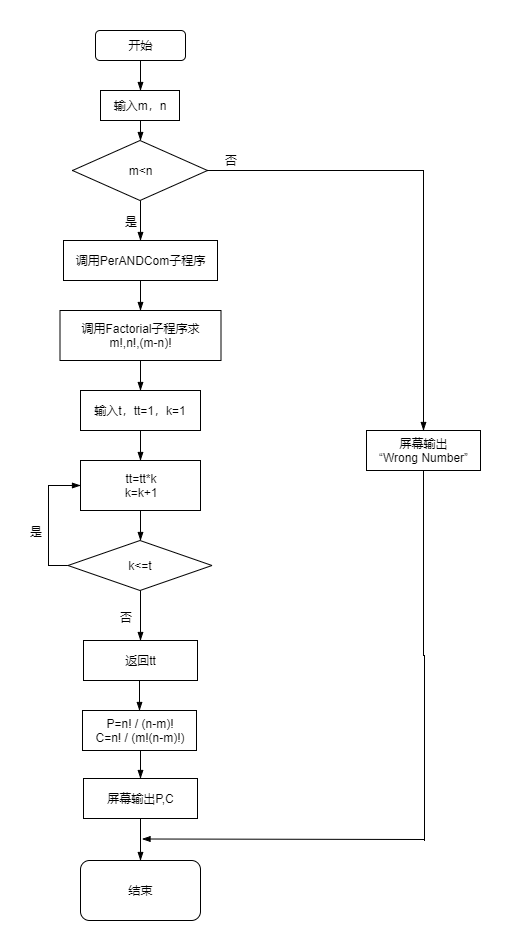

The diagram above was exported from draw.io. Its source (the exported page's mxGraphModel, read from the mxfile embedded in the PNG):
<mxGraphModel dx="1038" dy="559" grid="1" gridSize="10" guides="1" tooltips="1" connect="1" arrows="1" fold="1" page="1" pageScale="1" pageWidth="827" pageHeight="1169" math="0" shadow="0">
  <root>
    <mxCell id="0" />
    <mxCell id="1" parent="0" />
    <mxCell id="f55mgXLf-3909RvQA1nX-26" style="edgeStyle=orthogonalEdgeStyle;rounded=0;orthogonalLoop=1;jettySize=auto;html=1;exitX=0.5;exitY=1;exitDx=0;exitDy=0;endArrow=blockThin;endFill=1;" parent="1" source="f55mgXLf-3909RvQA1nX-1" target="f55mgXLf-3909RvQA1nX-3" edge="1">
      <mxGeometry relative="1" as="geometry" />
    </mxCell>
    <mxCell id="f55mgXLf-3909RvQA1nX-1" value="开始" style="rounded=1;whiteSpace=wrap;html=1;" parent="1" vertex="1">
      <mxGeometry x="101" y="70" width="90" height="30" as="geometry" />
    </mxCell>
    <mxCell id="f55mgXLf-3909RvQA1nX-27" style="edgeStyle=orthogonalEdgeStyle;rounded=0;orthogonalLoop=1;jettySize=auto;html=1;exitX=0.5;exitY=1;exitDx=0;exitDy=0;entryX=0.5;entryY=0;entryDx=0;entryDy=0;endArrow=blockThin;endFill=1;" parent="1" source="f55mgXLf-3909RvQA1nX-3" target="f55mgXLf-3909RvQA1nX-6" edge="1">
      <mxGeometry relative="1" as="geometry" />
    </mxCell>
    <mxCell id="f55mgXLf-3909RvQA1nX-3" value="输入m，n" style="rounded=0;whiteSpace=wrap;html=1;" parent="1" vertex="1">
      <mxGeometry x="106" y="130" width="79" height="30" as="geometry" />
    </mxCell>
    <mxCell id="f55mgXLf-3909RvQA1nX-28" value="是" style="edgeStyle=orthogonalEdgeStyle;rounded=0;orthogonalLoop=1;jettySize=auto;html=1;exitX=0.5;exitY=1;exitDx=0;exitDy=0;entryX=0.5;entryY=0;entryDx=0;entryDy=0;endArrow=blockThin;endFill=1;" parent="1" source="f55mgXLf-3909RvQA1nX-6" target="f55mgXLf-3909RvQA1nX-7" edge="1">
      <mxGeometry x="-0.0056" y="-10" relative="1" as="geometry">
        <mxPoint as="offset" />
      </mxGeometry>
    </mxCell>
    <mxCell id="f55mgXLf-3909RvQA1nX-40" style="edgeStyle=orthogonalEdgeStyle;rounded=0;orthogonalLoop=1;jettySize=auto;html=1;exitX=1;exitY=0.5;exitDx=0;exitDy=0;endArrow=blockThin;endFill=1;entryX=0.5;entryY=0;entryDx=0;entryDy=0;" parent="1" source="f55mgXLf-3909RvQA1nX-6" target="f55mgXLf-3909RvQA1nX-45" edge="1">
      <mxGeometry relative="1" as="geometry">
        <mxPoint x="290" y="739.9999999999998" as="targetPoint" />
      </mxGeometry>
    </mxCell>
    <mxCell id="f55mgXLf-3909RvQA1nX-42" value="否" style="text;html=1;resizable=0;points=[];align=center;verticalAlign=middle;labelBackgroundColor=#ffffff;" parent="f55mgXLf-3909RvQA1nX-40" vertex="1" connectable="0">
      <mxGeometry x="-0.7997" y="5" relative="1" as="geometry">
        <mxPoint x="-24.5" y="-5.5" as="offset" />
      </mxGeometry>
    </mxCell>
    <mxCell id="f55mgXLf-3909RvQA1nX-6" value="m&amp;lt;n" style="rhombus;whiteSpace=wrap;html=1;" parent="1" vertex="1">
      <mxGeometry x="78" y="180" width="135" height="60" as="geometry" />
    </mxCell>
    <mxCell id="f55mgXLf-3909RvQA1nX-38" style="edgeStyle=orthogonalEdgeStyle;rounded=0;orthogonalLoop=1;jettySize=auto;html=1;exitX=0.5;exitY=1;exitDx=0;exitDy=0;entryX=0.5;entryY=0;entryDx=0;entryDy=0;endArrow=blockThin;endFill=1;" parent="1" source="f55mgXLf-3909RvQA1nX-7" target="f55mgXLf-3909RvQA1nX-14" edge="1">
      <mxGeometry relative="1" as="geometry" />
    </mxCell>
    <mxCell id="f55mgXLf-3909RvQA1nX-7" value="调用PerANDCom子程序" style="rounded=0;whiteSpace=wrap;html=1;" parent="1" vertex="1">
      <mxGeometry x="69" y="280" width="154" height="40" as="geometry" />
    </mxCell>
    <mxCell id="f55mgXLf-3909RvQA1nX-37" style="edgeStyle=orthogonalEdgeStyle;rounded=0;orthogonalLoop=1;jettySize=auto;html=1;exitX=0.5;exitY=1;exitDx=0;exitDy=0;entryX=0.5;entryY=0;entryDx=0;entryDy=0;endArrow=blockThin;endFill=1;" parent="1" source="f55mgXLf-3909RvQA1nX-14" target="f55mgXLf-3909RvQA1nX-18" edge="1">
      <mxGeometry relative="1" as="geometry" />
    </mxCell>
    <mxCell id="f55mgXLf-3909RvQA1nX-14" value="调用Factorial子程序&lt;span&gt;求&lt;br&gt;m!,n!,(m-n)!&lt;/span&gt;" style="rounded=0;whiteSpace=wrap;html=1;" parent="1" vertex="1">
      <mxGeometry x="65.5" y="350" width="161" height="50" as="geometry" />
    </mxCell>
    <mxCell id="f55mgXLf-3909RvQA1nX-36" style="edgeStyle=orthogonalEdgeStyle;rounded=0;orthogonalLoop=1;jettySize=auto;html=1;exitX=0.5;exitY=1;exitDx=0;exitDy=0;entryX=0.5;entryY=0;entryDx=0;entryDy=0;endArrow=blockThin;endFill=1;" parent="1" source="f55mgXLf-3909RvQA1nX-18" target="f55mgXLf-3909RvQA1nX-21" edge="1">
      <mxGeometry relative="1" as="geometry" />
    </mxCell>
    <mxCell id="f55mgXLf-3909RvQA1nX-18" value="输入t，tt=1，k=1" style="rounded=0;whiteSpace=wrap;html=1;" parent="1" vertex="1">
      <mxGeometry x="86" y="430" width="120" height="40" as="geometry" />
    </mxCell>
    <mxCell id="f55mgXLf-3909RvQA1nX-35" style="edgeStyle=orthogonalEdgeStyle;rounded=0;orthogonalLoop=1;jettySize=auto;html=1;exitX=0.5;exitY=1;exitDx=0;exitDy=0;entryX=0.5;entryY=0;entryDx=0;entryDy=0;endArrow=blockThin;endFill=1;" parent="1" source="f55mgXLf-3909RvQA1nX-21" target="f55mgXLf-3909RvQA1nX-23" edge="1">
      <mxGeometry relative="1" as="geometry" />
    </mxCell>
    <mxCell id="f55mgXLf-3909RvQA1nX-21" value="tt=tt*k&lt;br&gt;k=k+1" style="rounded=0;whiteSpace=wrap;html=1;" parent="1" vertex="1">
      <mxGeometry x="86" y="500" width="120" height="50" as="geometry" />
    </mxCell>
    <mxCell id="f55mgXLf-3909RvQA1nX-32" value="否" style="edgeStyle=orthogonalEdgeStyle;rounded=0;orthogonalLoop=1;jettySize=auto;html=1;exitX=0.5;exitY=1;exitDx=0;exitDy=0;entryX=0.5;entryY=0;entryDx=0;entryDy=0;endArrow=blockThin;endFill=1;" parent="1" source="f55mgXLf-3909RvQA1nX-23" target="f55mgXLf-3909RvQA1nX-25" edge="1">
      <mxGeometry x="0.0233" y="-15" relative="1" as="geometry">
        <mxPoint as="offset" />
      </mxGeometry>
    </mxCell>
    <mxCell id="f55mgXLf-3909RvQA1nX-33" style="edgeStyle=orthogonalEdgeStyle;rounded=0;orthogonalLoop=1;jettySize=auto;html=1;exitX=0;exitY=0.5;exitDx=0;exitDy=0;entryX=0;entryY=0.5;entryDx=0;entryDy=0;endArrow=blockThin;endFill=1;" parent="1" source="f55mgXLf-3909RvQA1nX-23" target="f55mgXLf-3909RvQA1nX-21" edge="1">
      <mxGeometry relative="1" as="geometry" />
    </mxCell>
    <mxCell id="f55mgXLf-3909RvQA1nX-34" value="是" style="text;html=1;resizable=0;points=[];align=center;verticalAlign=middle;labelBackgroundColor=#ffffff;" parent="f55mgXLf-3909RvQA1nX-33" vertex="1" connectable="0">
      <mxGeometry x="-0.4286" y="-17" relative="1" as="geometry">
        <mxPoint x="-30" y="-17" as="offset" />
      </mxGeometry>
    </mxCell>
    <mxCell id="f55mgXLf-3909RvQA1nX-23" value="k&amp;lt;=t" style="rhombus;whiteSpace=wrap;html=1;" parent="1" vertex="1">
      <mxGeometry x="73.5" y="580" width="144" height="50" as="geometry" />
    </mxCell>
    <mxCell id="f55mgXLf-3909RvQA1nX-39" style="edgeStyle=orthogonalEdgeStyle;rounded=0;orthogonalLoop=1;jettySize=auto;html=1;exitX=0.5;exitY=1;exitDx=0;exitDy=0;entryX=0.5;entryY=0;entryDx=0;entryDy=0;endArrow=blockThin;endFill=1;" parent="1" source="f55mgXLf-3909RvQA1nX-25" target="f55mgXLf-3909RvQA1nX-43" edge="1">
      <mxGeometry relative="1" as="geometry" />
    </mxCell>
    <mxCell id="f55mgXLf-3909RvQA1nX-25" value="返回tt" style="rounded=0;whiteSpace=wrap;html=1;" parent="1" vertex="1">
      <mxGeometry x="89" y="680" width="114" height="40" as="geometry" />
    </mxCell>
    <mxCell id="f55mgXLf-3909RvQA1nX-30" value="结束" style="rounded=1;whiteSpace=wrap;html=1;" parent="1" vertex="1">
      <mxGeometry x="86" y="900" width="120" height="60" as="geometry" />
    </mxCell>
    <mxCell id="f55mgXLf-3909RvQA1nX-41" value="" style="endArrow=blockThin;html=1;endFill=1;" parent="1" edge="1">
      <mxGeometry width="50" height="50" relative="1" as="geometry">
        <mxPoint x="430" y="879" as="sourcePoint" />
        <mxPoint x="147.5" y="878.5" as="targetPoint" />
      </mxGeometry>
    </mxCell>
    <mxCell id="f55mgXLf-3909RvQA1nX-47" style="edgeStyle=orthogonalEdgeStyle;rounded=0;orthogonalLoop=1;jettySize=auto;html=1;exitX=0.5;exitY=1;exitDx=0;exitDy=0;entryX=0.5;entryY=0;entryDx=0;entryDy=0;endArrow=blockThin;endFill=1;" parent="1" source="f55mgXLf-3909RvQA1nX-43" target="f55mgXLf-3909RvQA1nX-44" edge="1">
      <mxGeometry relative="1" as="geometry" />
    </mxCell>
    <mxCell id="f55mgXLf-3909RvQA1nX-43" value="P=n! / (n-m)!&lt;br&gt;C=n! / (m!(n-m)!)" style="rounded=0;whiteSpace=wrap;html=1;" parent="1" vertex="1">
      <mxGeometry x="88" y="750" width="114" height="40" as="geometry" />
    </mxCell>
    <mxCell id="f55mgXLf-3909RvQA1nX-48" style="edgeStyle=orthogonalEdgeStyle;rounded=0;orthogonalLoop=1;jettySize=auto;html=1;exitX=0.5;exitY=1;exitDx=0;exitDy=0;entryX=0.5;entryY=0;entryDx=0;entryDy=0;endArrow=blockThin;endFill=1;" parent="1" source="f55mgXLf-3909RvQA1nX-44" target="f55mgXLf-3909RvQA1nX-30" edge="1">
      <mxGeometry relative="1" as="geometry" />
    </mxCell>
    <mxCell id="f55mgXLf-3909RvQA1nX-44" value="屏幕输出P,C" style="rounded=0;whiteSpace=wrap;html=1;" parent="1" vertex="1">
      <mxGeometry x="89" y="818" width="114" height="40" as="geometry" />
    </mxCell>
    <mxCell id="f55mgXLf-3909RvQA1nX-46" style="edgeStyle=orthogonalEdgeStyle;rounded=0;orthogonalLoop=1;jettySize=auto;html=1;exitX=0.5;exitY=1;exitDx=0;exitDy=0;endArrow=none;endFill=0;" parent="1" source="f55mgXLf-3909RvQA1nX-45" edge="1">
      <mxGeometry relative="1" as="geometry">
        <mxPoint x="430" y="880" as="targetPoint" />
      </mxGeometry>
    </mxCell>
    <mxCell id="f55mgXLf-3909RvQA1nX-45" value="屏幕输出&lt;br&gt;“Wrong Number”" style="rounded=0;whiteSpace=wrap;html=1;" parent="1" vertex="1">
      <mxGeometry x="372" y="470" width="114" height="40" as="geometry" />
    </mxCell>
  </root>
</mxGraphModel>